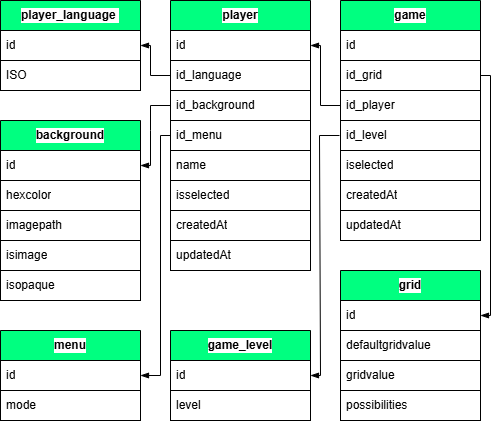

The diagram above was exported from draw.io. Its source (the exported page's mxGraphModel, read from the mxfile embedded in the PNG):
<mxGraphModel dx="919" dy="491" grid="1" gridSize="10" guides="1" tooltips="1" connect="1" arrows="1" fold="1" page="1" pageScale="1" pageWidth="827" pageHeight="1169" background="#ffffff" math="0" shadow="0">
  <root>
    <mxCell id="0" />
    <mxCell id="1" parent="0" />
    <mxCell id="158" value="player_language&amp;nbsp;" style="swimlane;fontStyle=1;childLayout=stackLayout;horizontal=1;startSize=30;horizontalStack=0;resizeParent=1;resizeParentMax=0;resizeLast=0;collapsible=0;marginBottom=0;whiteSpace=wrap;html=1;swimlaneLine=1;fontColor=#000000;labelBorderColor=none;strokeColor=#000000;fillColor=#00FF80;swimlaneFillColor=none;gradientColor=none;labelBackgroundColor=#FFFFFF;" parent="1" vertex="1">
      <mxGeometry x="250" y="260" width="140" height="90" as="geometry" />
    </mxCell>
    <mxCell id="159" value="id" style="text;strokeColor=#000000;fillColor=#FFFFFF;align=left;verticalAlign=middle;spacingLeft=4;spacingRight=4;overflow=hidden;points=[[0,0.5],[1,0.5]];portConstraint=eastwest;rotatable=0;whiteSpace=wrap;html=1;fontColor=#000000;labelBorderColor=none;swimlaneFillColor=none;gradientColor=none;labelBackgroundColor=#FFFFFF;" parent="158" vertex="1">
      <mxGeometry y="30" width="140" height="30" as="geometry" />
    </mxCell>
    <mxCell id="422" value="ISO" style="text;strokeColor=#000000;fillColor=#FFFFFF;align=left;verticalAlign=middle;spacingLeft=4;spacingRight=4;overflow=hidden;points=[[0,0.5],[1,0.5]];portConstraint=eastwest;rotatable=0;whiteSpace=wrap;html=1;fontColor=#000000;labelBorderColor=none;swimlaneFillColor=none;gradientColor=none;labelBackgroundColor=#FFFFFF;" parent="158" vertex="1">
      <mxGeometry y="60" width="140" height="30" as="geometry" />
    </mxCell>
    <mxCell id="184" value="player" style="swimlane;fontStyle=1;childLayout=stackLayout;horizontal=1;startSize=30;horizontalStack=0;resizeParent=1;resizeParentMax=0;resizeLast=0;collapsible=0;marginBottom=0;whiteSpace=wrap;html=1;swimlaneLine=1;fontColor=#000000;labelBorderColor=none;strokeColor=#000000;fillColor=#00FF80;swimlaneFillColor=none;gradientColor=none;labelBackgroundColor=#FFFFFF;" parent="1" vertex="1">
      <mxGeometry x="420" y="260" width="140" height="270" as="geometry" />
    </mxCell>
    <mxCell id="185" value="id" style="text;strokeColor=#000000;fillColor=#FFFFFF;align=left;verticalAlign=middle;spacingLeft=4;spacingRight=4;overflow=hidden;points=[[0,0.5],[1,0.5]];portConstraint=eastwest;rotatable=0;whiteSpace=wrap;html=1;fontColor=#000000;labelBorderColor=none;swimlaneFillColor=none;gradientColor=none;labelBackgroundColor=#FFFFFF;" parent="184" vertex="1">
      <mxGeometry y="30" width="140" height="30" as="geometry" />
    </mxCell>
    <mxCell id="348" value="id_language" style="text;strokeColor=#000000;fillColor=#FFFFFF;align=left;verticalAlign=middle;spacingLeft=4;spacingRight=4;overflow=hidden;points=[[0,0.5],[1,0.5]];portConstraint=eastwest;rotatable=0;whiteSpace=wrap;html=1;fontColor=#000000;labelBorderColor=none;swimlaneFillColor=none;gradientColor=none;labelBackgroundColor=#FFFFFF;" parent="184" vertex="1">
      <mxGeometry y="60" width="140" height="30" as="geometry" />
    </mxCell>
    <mxCell id="459" value="id_background" style="text;strokeColor=#000000;fillColor=#FFFFFF;align=left;verticalAlign=middle;spacingLeft=4;spacingRight=4;overflow=hidden;points=[[0,0.5],[1,0.5]];portConstraint=eastwest;rotatable=0;whiteSpace=wrap;html=1;fontColor=#000000;labelBorderColor=none;swimlaneFillColor=none;gradientColor=none;labelBackgroundColor=#FFFFFF;" parent="184" vertex="1">
      <mxGeometry y="90" width="140" height="30" as="geometry" />
    </mxCell>
    <mxCell id="485" value="id_menu" style="text;strokeColor=#000000;fillColor=#FFFFFF;align=left;verticalAlign=middle;spacingLeft=4;spacingRight=4;overflow=hidden;points=[[0,0.5],[1,0.5]];portConstraint=eastwest;rotatable=0;whiteSpace=wrap;html=1;fontColor=#000000;labelBorderColor=none;swimlaneFillColor=none;gradientColor=none;labelBackgroundColor=#FFFFFF;" parent="184" vertex="1">
      <mxGeometry y="120" width="140" height="30" as="geometry" />
    </mxCell>
    <mxCell id="424" value="name" style="text;strokeColor=#000000;fillColor=#FFFFFF;align=left;verticalAlign=middle;spacingLeft=4;spacingRight=4;overflow=hidden;points=[[0,0.5],[1,0.5]];portConstraint=eastwest;rotatable=0;whiteSpace=wrap;html=1;fontColor=#000000;labelBorderColor=none;swimlaneFillColor=none;gradientColor=none;labelBackgroundColor=#FFFFFF;" parent="184" vertex="1">
      <mxGeometry y="150" width="140" height="30" as="geometry" />
    </mxCell>
    <mxCell id="473" value="isselected" style="text;strokeColor=#000000;fillColor=#FFFFFF;align=left;verticalAlign=middle;spacingLeft=4;spacingRight=4;overflow=hidden;points=[[0,0.5],[1,0.5]];portConstraint=eastwest;rotatable=0;whiteSpace=wrap;html=1;fontColor=#000000;labelBorderColor=none;swimlaneFillColor=none;gradientColor=none;labelBackgroundColor=#FFFFFF;" parent="184" vertex="1">
      <mxGeometry y="180" width="140" height="30" as="geometry" />
    </mxCell>
    <mxCell id="425" value="createdAt" style="text;strokeColor=#000000;fillColor=#FFFFFF;align=left;verticalAlign=middle;spacingLeft=4;spacingRight=4;overflow=hidden;points=[[0,0.5],[1,0.5]];portConstraint=eastwest;rotatable=0;whiteSpace=wrap;html=1;fontColor=#000000;labelBorderColor=none;swimlaneFillColor=none;gradientColor=none;labelBackgroundColor=#FFFFFF;" parent="184" vertex="1">
      <mxGeometry y="210" width="140" height="30" as="geometry" />
    </mxCell>
    <mxCell id="426" value="updatedAt" style="text;strokeColor=#000000;fillColor=#FFFFFF;align=left;verticalAlign=middle;spacingLeft=4;spacingRight=4;overflow=hidden;points=[[0,0.5],[1,0.5]];portConstraint=eastwest;rotatable=0;whiteSpace=wrap;html=1;fontColor=#000000;labelBorderColor=none;swimlaneFillColor=none;gradientColor=none;labelBackgroundColor=#FFFFFF;" parent="184" vertex="1">
      <mxGeometry y="240" width="140" height="30" as="geometry" />
    </mxCell>
    <mxCell id="272" value="" style="edgeStyle=none;html=1;strokeColor=#000000;endArrow=blockThin;endFill=1;entryX=1;entryY=0.5;entryDx=0;entryDy=0;rounded=0;exitX=0;exitY=0.5;exitDx=0;exitDy=0;" parent="1" source="348" target="159" edge="1">
      <mxGeometry relative="1" as="geometry">
        <mxPoint x="427" y="335" as="sourcePoint" />
        <mxPoint x="227" y="385" as="targetPoint" />
        <Array as="points">
          <mxPoint x="400" y="335" />
          <mxPoint x="400" y="305" />
        </Array>
      </mxGeometry>
    </mxCell>
    <mxCell id="407" value="game" style="swimlane;fontStyle=1;childLayout=stackLayout;horizontal=1;startSize=30;horizontalStack=0;resizeParent=1;resizeParentMax=0;resizeLast=0;collapsible=0;marginBottom=0;whiteSpace=wrap;html=1;swimlaneLine=1;fontColor=#000000;labelBorderColor=none;strokeColor=#000000;fillColor=#00FF80;swimlaneFillColor=none;gradientColor=none;labelBackgroundColor=#FFFFFF;" parent="1" vertex="1">
      <mxGeometry x="590" y="260" width="140" height="240" as="geometry" />
    </mxCell>
    <mxCell id="408" value="id" style="text;strokeColor=#000000;fillColor=#FFFFFF;align=left;verticalAlign=middle;spacingLeft=4;spacingRight=4;overflow=hidden;points=[[0,0.5],[1,0.5]];portConstraint=eastwest;rotatable=0;whiteSpace=wrap;html=1;fontColor=#000000;labelBorderColor=none;swimlaneFillColor=none;gradientColor=none;labelBackgroundColor=#FFFFFF;" parent="407" vertex="1">
      <mxGeometry y="30" width="140" height="30" as="geometry" />
    </mxCell>
    <mxCell id="454" value="id_grid" style="text;strokeColor=#000000;fillColor=#FFFFFF;align=left;verticalAlign=middle;spacingLeft=4;spacingRight=4;overflow=hidden;points=[[0,0.5],[1,0.5]];portConstraint=eastwest;rotatable=0;whiteSpace=wrap;html=1;fontColor=#000000;labelBorderColor=none;swimlaneFillColor=none;gradientColor=none;labelBackgroundColor=#FFFFFF;" parent="407" vertex="1">
      <mxGeometry y="60" width="140" height="30" as="geometry" />
    </mxCell>
    <mxCell id="456" value="id_player" style="text;strokeColor=#000000;fillColor=#FFFFFF;align=left;verticalAlign=middle;spacingLeft=4;spacingRight=4;overflow=hidden;points=[[0,0.5],[1,0.5]];portConstraint=eastwest;rotatable=0;whiteSpace=wrap;html=1;fontColor=#000000;labelBorderColor=none;swimlaneFillColor=none;gradientColor=none;labelBackgroundColor=#FFFFFF;" parent="407" vertex="1">
      <mxGeometry y="90" width="140" height="30" as="geometry" />
    </mxCell>
    <mxCell id="434" value="id_level" style="text;strokeColor=#000000;fillColor=#FFFFFF;align=left;verticalAlign=middle;spacingLeft=4;spacingRight=4;overflow=hidden;points=[[0,0.5],[1,0.5]];portConstraint=eastwest;rotatable=0;whiteSpace=wrap;html=1;fontColor=#000000;labelBorderColor=none;swimlaneFillColor=none;gradientColor=none;labelBackgroundColor=#FFFFFF;" parent="407" vertex="1">
      <mxGeometry y="120" width="140" height="30" as="geometry" />
    </mxCell>
    <mxCell id="472" value="iselected" style="text;strokeColor=#000000;fillColor=#FFFFFF;align=left;verticalAlign=middle;spacingLeft=4;spacingRight=4;overflow=hidden;points=[[0,0.5],[1,0.5]];portConstraint=eastwest;rotatable=0;whiteSpace=wrap;html=1;fontColor=#000000;labelBorderColor=none;swimlaneFillColor=none;gradientColor=none;labelBackgroundColor=#FFFFFF;" parent="407" vertex="1">
      <mxGeometry y="150" width="140" height="30" as="geometry" />
    </mxCell>
    <mxCell id="435" value="createdAt" style="text;strokeColor=#000000;fillColor=#FFFFFF;align=left;verticalAlign=middle;spacingLeft=4;spacingRight=4;overflow=hidden;points=[[0,0.5],[1,0.5]];portConstraint=eastwest;rotatable=0;whiteSpace=wrap;html=1;fontColor=#000000;labelBorderColor=none;swimlaneFillColor=none;gradientColor=none;labelBackgroundColor=#FFFFFF;" parent="407" vertex="1">
      <mxGeometry y="180" width="140" height="30" as="geometry" />
    </mxCell>
    <mxCell id="436" value="updatedAt" style="text;strokeColor=#000000;fillColor=#FFFFFF;align=left;verticalAlign=middle;spacingLeft=4;spacingRight=4;overflow=hidden;points=[[0,0.5],[1,0.5]];portConstraint=eastwest;rotatable=0;whiteSpace=wrap;html=1;fontColor=#000000;labelBorderColor=none;swimlaneFillColor=none;gradientColor=none;labelBackgroundColor=#FFFFFF;" parent="407" vertex="1">
      <mxGeometry y="210" width="140" height="30" as="geometry" />
    </mxCell>
    <mxCell id="410" value="grid" style="swimlane;fontStyle=1;childLayout=stackLayout;horizontal=1;startSize=30;horizontalStack=0;resizeParent=1;resizeParentMax=0;resizeLast=0;collapsible=0;marginBottom=0;whiteSpace=wrap;html=1;swimlaneLine=1;fontColor=#000000;labelBorderColor=none;strokeColor=#000000;fillColor=#00FF80;swimlaneFillColor=none;gradientColor=none;labelBackgroundColor=#FFFFFF;" parent="1" vertex="1">
      <mxGeometry x="590" y="530" width="140" height="150" as="geometry" />
    </mxCell>
    <mxCell id="411" value="id" style="text;strokeColor=#000000;fillColor=#FFFFFF;align=left;verticalAlign=middle;spacingLeft=4;spacingRight=4;overflow=hidden;points=[[0,0.5],[1,0.5]];portConstraint=eastwest;rotatable=0;whiteSpace=wrap;html=1;fontColor=#000000;labelBorderColor=none;swimlaneFillColor=none;gradientColor=none;labelBackgroundColor=#FFFFFF;" parent="410" vertex="1">
      <mxGeometry y="30" width="140" height="30" as="geometry" />
    </mxCell>
    <mxCell id="442" value="defaultgridvalue" style="text;strokeColor=#000000;fillColor=#FFFFFF;align=left;verticalAlign=middle;spacingLeft=4;spacingRight=4;overflow=hidden;points=[[0,0.5],[1,0.5]];portConstraint=eastwest;rotatable=0;whiteSpace=wrap;html=1;fontColor=#000000;labelBorderColor=none;swimlaneFillColor=none;gradientColor=none;labelBackgroundColor=#FFFFFF;" parent="410" vertex="1">
      <mxGeometry y="60" width="140" height="30" as="geometry" />
    </mxCell>
    <mxCell id="443" value="gridvalue" style="text;strokeColor=#000000;fillColor=#FFFFFF;align=left;verticalAlign=middle;spacingLeft=4;spacingRight=4;overflow=hidden;points=[[0,0.5],[1,0.5]];portConstraint=eastwest;rotatable=0;whiteSpace=wrap;html=1;fontColor=#000000;labelBorderColor=none;swimlaneFillColor=none;gradientColor=none;labelBackgroundColor=#FFFFFF;" parent="410" vertex="1">
      <mxGeometry y="90" width="140" height="30" as="geometry" />
    </mxCell>
    <mxCell id="487" value="possibilities" style="text;strokeColor=#000000;fillColor=#FFFFFF;align=left;verticalAlign=middle;spacingLeft=4;spacingRight=4;overflow=hidden;points=[[0,0.5],[1,0.5]];portConstraint=eastwest;rotatable=0;whiteSpace=wrap;html=1;fontColor=#000000;labelBorderColor=none;swimlaneFillColor=none;gradientColor=none;labelBackgroundColor=#FFFFFF;" parent="410" vertex="1">
      <mxGeometry y="120" width="140" height="30" as="geometry" />
    </mxCell>
    <mxCell id="416" value="background" style="swimlane;fontStyle=1;childLayout=stackLayout;horizontal=1;startSize=30;horizontalStack=0;resizeParent=1;resizeParentMax=0;resizeLast=0;collapsible=0;marginBottom=0;whiteSpace=wrap;html=1;swimlaneLine=1;fontColor=#000000;labelBorderColor=none;strokeColor=#000000;fillColor=#00FF80;swimlaneFillColor=none;gradientColor=none;labelBackgroundColor=#FFFFFF;" parent="1" vertex="1">
      <mxGeometry x="250" y="380" width="140" height="150" as="geometry" />
    </mxCell>
    <mxCell id="417" value="id" style="text;strokeColor=#000000;fillColor=#FFFFFF;align=left;verticalAlign=middle;spacingLeft=4;spacingRight=4;overflow=hidden;points=[[0,0.5],[1,0.5]];portConstraint=eastwest;rotatable=0;whiteSpace=wrap;html=1;fontColor=#000000;labelBorderColor=none;swimlaneFillColor=none;gradientColor=none;labelBackgroundColor=#FFFFFF;" parent="416" vertex="1">
      <mxGeometry y="30" width="140" height="30" as="geometry" />
    </mxCell>
    <mxCell id="451" value="hexcolor" style="text;strokeColor=#000000;fillColor=#FFFFFF;align=left;verticalAlign=middle;spacingLeft=4;spacingRight=4;overflow=hidden;points=[[0,0.5],[1,0.5]];portConstraint=eastwest;rotatable=0;whiteSpace=wrap;html=1;fontColor=#000000;labelBorderColor=none;swimlaneFillColor=none;gradientColor=none;labelBackgroundColor=#FFFFFF;" parent="416" vertex="1">
      <mxGeometry y="60" width="140" height="30" as="geometry" />
    </mxCell>
    <mxCell id="450" value="imagepath" style="text;strokeColor=#000000;fillColor=#FFFFFF;align=left;verticalAlign=middle;spacingLeft=4;spacingRight=4;overflow=hidden;points=[[0,0.5],[1,0.5]];portConstraint=eastwest;rotatable=0;whiteSpace=wrap;html=1;fontColor=#000000;labelBorderColor=none;swimlaneFillColor=none;gradientColor=none;labelBackgroundColor=#FFFFFF;" parent="416" vertex="1">
      <mxGeometry y="90" width="140" height="30" as="geometry" />
    </mxCell>
    <mxCell id="453" value="isimage" style="text;strokeColor=#000000;fillColor=#FFFFFF;align=left;verticalAlign=middle;spacingLeft=4;spacingRight=4;overflow=hidden;points=[[0,0.5],[1,0.5]];portConstraint=eastwest;rotatable=0;whiteSpace=wrap;html=1;fontColor=#000000;labelBorderColor=none;swimlaneFillColor=none;gradientColor=none;labelBackgroundColor=#FFFFFF;" parent="416" vertex="1">
      <mxGeometry y="120" width="140" height="30" as="geometry" />
    </mxCell>
    <mxCell id="455" value="" style="edgeStyle=none;html=1;strokeColor=#000000;endArrow=blockThin;endFill=1;entryX=1;entryY=0.5;entryDx=0;entryDy=0;rounded=0;exitX=1;exitY=0.5;exitDx=0;exitDy=0;" parent="1" source="454" target="411" edge="1">
      <mxGeometry relative="1" as="geometry">
        <mxPoint x="750" y="350" as="sourcePoint" />
        <mxPoint x="747" y="205" as="targetPoint" />
        <Array as="points">
          <mxPoint x="740" y="335" />
          <mxPoint x="740" y="575" />
        </Array>
      </mxGeometry>
    </mxCell>
    <mxCell id="457" value="" style="edgeStyle=none;html=1;strokeColor=#000000;endArrow=blockThin;endFill=1;entryX=1;entryY=0.5;entryDx=0;entryDy=0;rounded=0;exitX=0;exitY=0.5;exitDx=0;exitDy=0;" parent="1" source="456" target="185" edge="1">
      <mxGeometry relative="1" as="geometry">
        <mxPoint x="437" y="345" as="sourcePoint" />
        <mxPoint x="407" y="315" as="targetPoint" />
        <Array as="points">
          <mxPoint x="570" y="365" />
          <mxPoint x="570" y="305" />
        </Array>
      </mxGeometry>
    </mxCell>
    <mxCell id="465" value="" style="edgeStyle=none;html=1;strokeColor=#000000;endArrow=blockThin;endFill=1;entryX=1;entryY=0.5;entryDx=0;entryDy=0;rounded=0;exitX=0;exitY=0.5;exitDx=0;exitDy=0;" parent="1" source="459" target="417" edge="1">
      <mxGeometry relative="1" as="geometry">
        <mxPoint x="420" y="385" as="sourcePoint" />
        <mxPoint x="390" y="355" as="targetPoint" />
        <Array as="points">
          <mxPoint x="400" y="365" />
          <mxPoint x="400" y="390" />
          <mxPoint x="400" y="425" />
        </Array>
      </mxGeometry>
    </mxCell>
    <mxCell id="474" value="game_level" style="swimlane;fontStyle=1;childLayout=stackLayout;horizontal=1;startSize=30;horizontalStack=0;resizeParent=1;resizeParentMax=0;resizeLast=0;collapsible=0;marginBottom=0;whiteSpace=wrap;html=1;swimlaneLine=1;fontColor=#000000;labelBorderColor=none;strokeColor=#000000;fillColor=#00FF80;swimlaneFillColor=none;gradientColor=none;labelBackgroundColor=#FFFFFF;" parent="1" vertex="1">
      <mxGeometry x="420" y="590" width="140" height="90" as="geometry" />
    </mxCell>
    <mxCell id="475" value="id" style="text;strokeColor=#000000;fillColor=#FFFFFF;align=left;verticalAlign=middle;spacingLeft=4;spacingRight=4;overflow=hidden;points=[[0,0.5],[1,0.5]];portConstraint=eastwest;rotatable=0;whiteSpace=wrap;html=1;fontColor=#000000;labelBorderColor=none;swimlaneFillColor=none;gradientColor=none;labelBackgroundColor=#FFFFFF;" parent="474" vertex="1">
      <mxGeometry y="30" width="140" height="30" as="geometry" />
    </mxCell>
    <mxCell id="476" value="level" style="text;strokeColor=#000000;fillColor=#FFFFFF;align=left;verticalAlign=middle;spacingLeft=4;spacingRight=4;overflow=hidden;points=[[0,0.5],[1,0.5]];portConstraint=eastwest;rotatable=0;whiteSpace=wrap;html=1;fontColor=#000000;labelBorderColor=none;swimlaneFillColor=none;gradientColor=none;labelBackgroundColor=#FFFFFF;" parent="474" vertex="1">
      <mxGeometry y="60" width="140" height="30" as="geometry" />
    </mxCell>
    <mxCell id="477" value="" style="edgeStyle=none;html=1;strokeColor=#000000;endArrow=blockThin;endFill=1;entryX=1;entryY=0.5;entryDx=0;entryDy=0;rounded=0;exitX=0;exitY=0.5;exitDx=0;exitDy=0;" parent="1" target="475" edge="1">
      <mxGeometry relative="1" as="geometry">
        <mxPoint x="589" y="395" as="sourcePoint" />
        <mxPoint x="559" y="575" as="targetPoint" />
        <Array as="points">
          <mxPoint x="569" y="395" />
          <mxPoint x="570" y="635" />
        </Array>
      </mxGeometry>
    </mxCell>
    <mxCell id="482" value="menu" style="swimlane;fontStyle=1;childLayout=stackLayout;horizontal=1;startSize=30;horizontalStack=0;resizeParent=1;resizeParentMax=0;resizeLast=0;collapsible=0;marginBottom=0;whiteSpace=wrap;html=1;swimlaneLine=1;fontColor=#000000;labelBorderColor=none;strokeColor=#000000;fillColor=#00FF80;swimlaneFillColor=none;gradientColor=none;labelBackgroundColor=#FFFFFF;" parent="1" vertex="1">
      <mxGeometry x="250" y="590" width="140" height="90" as="geometry" />
    </mxCell>
    <mxCell id="483" value="id" style="text;strokeColor=#000000;fillColor=#FFFFFF;align=left;verticalAlign=middle;spacingLeft=4;spacingRight=4;overflow=hidden;points=[[0,0.5],[1,0.5]];portConstraint=eastwest;rotatable=0;whiteSpace=wrap;html=1;fontColor=#000000;labelBorderColor=none;swimlaneFillColor=none;gradientColor=none;labelBackgroundColor=#FFFFFF;" parent="482" vertex="1">
      <mxGeometry y="30" width="140" height="30" as="geometry" />
    </mxCell>
    <mxCell id="484" value="mode" style="text;strokeColor=#000000;fillColor=#FFFFFF;align=left;verticalAlign=middle;spacingLeft=4;spacingRight=4;overflow=hidden;points=[[0,0.5],[1,0.5]];portConstraint=eastwest;rotatable=0;whiteSpace=wrap;html=1;fontColor=#000000;labelBorderColor=none;swimlaneFillColor=none;gradientColor=none;labelBackgroundColor=#FFFFFF;" parent="482" vertex="1">
      <mxGeometry y="60" width="140" height="30" as="geometry" />
    </mxCell>
    <mxCell id="486" value="" style="edgeStyle=none;html=1;strokeColor=#000000;endArrow=blockThin;endFill=1;entryX=1;entryY=0.5;entryDx=0;entryDy=0;rounded=0;exitX=0;exitY=0.5;exitDx=0;exitDy=0;" parent="1" source="485" target="483" edge="1">
      <mxGeometry relative="1" as="geometry">
        <mxPoint x="430.0000000000002" y="505" as="sourcePoint" />
        <mxPoint x="400.0000000000002" y="595" as="targetPoint" />
        <Array as="points">
          <mxPoint x="410" y="395" />
          <mxPoint x="410" y="635" />
        </Array>
      </mxGeometry>
    </mxCell>
    <mxCell id="488" value="isopaque" style="text;strokeColor=#000000;fillColor=#FFFFFF;align=left;verticalAlign=middle;spacingLeft=4;spacingRight=4;overflow=hidden;points=[[0,0.5],[1,0.5]];portConstraint=eastwest;rotatable=0;whiteSpace=wrap;html=1;fontColor=#000000;labelBorderColor=none;swimlaneFillColor=none;gradientColor=none;labelBackgroundColor=#FFFFFF;" vertex="1" parent="1">
      <mxGeometry x="250" y="530" width="140" height="30" as="geometry" />
    </mxCell>
  </root>
</mxGraphModel>